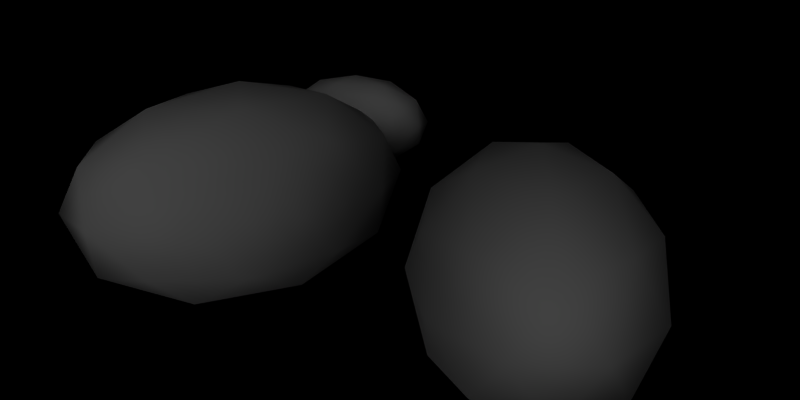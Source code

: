 # Source: StoneGroup3.blend  (saved by Blender 2.62.0; exported with 4.5.12 LTS)
import bpy
from mathutils import Matrix  # noqa: F401  (used for matrix-valued properties, if any)

bpy.ops.wm.read_factory_settings(use_empty=True)
scene = bpy.context.scene
scene.name = 'Scene'

# ---- collections
col_collection_1 = bpy.data.collections.new('Collection 1'); scene.collection.children.link(col_collection_1)
col_collection_11 = bpy.data.collections.new('Collection 11'); scene.collection.children.link(col_collection_11)
col_collection_11.hide_render = True
col_collection_11.hide_viewport = True

# ---- materials (node trees are filled in below, after node groups)
mat_material = bpy.data.materials.new('Material')
mat_material.alpha_threshold = 0.0
mat_material.roughness = 0.5
mat_material.specular_intensity = 0.0
mat_material.line_color = (0.0, 0.0, 0.0, 1.0)
mat_texture_keepr = bpy.data.materials.new('texture_keepr')
mat_texture_keepr.alpha_threshold = 0.0
mat_texture_keepr.roughness = 0.5
mat_texture_keepr.specular_intensity = 0.0

# ---- material node trees

# ---- world
world_world = bpy.data.worlds.new('World'); scene.world = world_world
world_world.color = (0.0, 0.0, 0.0)
world_world.use_sun_shadow = False
world_world.sun_shadow_jitter_overblur = 0.0
world_world.cycles.sampling_method = 'MANUAL'
world_world.cycles.sample_map_resolution = 256

# ---- cameras
cam_camera = bpy.data.cameras.new('Camera')
cam_camera.clip_end = 100.0
cam_camera.lens = 35.0
cam_camera.sensor_width = 32.0
cam_camera.sensor_height = 18.0
cam_camera.dof.focus_distance = 0.0
cam_camera.dof.aperture_fstop = 128.0

# ---- lights
light_point = bpy.data.lights.new('Point', 'POINT')
light_point.transmission_factor = 0.0
light_point.energy = 100.0
light_point.shadow_buffer_clip_start = 0.5
light_point.shadow_soft_size = 1.0
light_point.shadow_maximum_resolution = 0.006
light_point.use_absolute_resolution = True
light_point.cycles.use_multiple_importance_sampling = False
light_sun = bpy.data.lights.new('Sun', 'SUN')
light_sun.transmission_factor = 0.0
light_sun.angle = 1.571
light_sun.energy = 1.0
light_sun.shadow_buffer_clip_start = 0.5
light_sun.shadow_soft_size = 1.0
light_sun.shadow_cascade_max_distance = 1000.0
light_sun.cycles.use_multiple_importance_sampling = False

# ---- meshes
me_icosphere_003 = bpy.data.meshes.new('Icosphere.003')
me_icosphere_003.from_pydata([(0.0, 0.0, -1.0), (0.7236, -0.5257, -0.4472), (-0.2764, -0.8506, -0.4472), (-0.8944, 0.0, -0.4472), (-0.2764, 0.8506, -0.4472), (0.7236, 0.5257, -0.4472), (0.2764, -0.8506, 0.4472), (-0.7236, -0.5257, 0.4472), (-0.7236, 0.5257, 0.4472), (0.2764, 0.8506, 0.4472), (0.8944, 0.0, 0.4472), (0.0, 0.0, 1.0), (-0.1625, -0.5, -0.8507), (0.4253, -0.309, -0.8507), (0.2629, -0.809, -0.5257), (0.4253, 0.309, -0.8507), (0.8506, 0.0, -0.5257), (-0.5257, 0.0, -0.8507), (-0.6882, -0.5, -0.5257), (-0.1625, 0.5, -0.8507), (-0.6882, 0.5, -0.5257), (0.2629, 0.809, -0.5257), (0.9511, 0.309, 0.0), (0.9511, -0.309, 0.0), (0.5878, -0.809, 0.0), (0.0, -1.0, 0.0), (-0.5878, -0.809, 0.0), (-0.9511, -0.309, 0.0), (-0.9511, 0.309, 0.0), (-0.5878, 0.809, 0.0), (0.0, 1.0, 0.0), (0.5878, 0.809, 0.0), (0.6882, -0.5, 0.5257), (-0.2629, -0.809, 0.5257), (-0.8506, 0.0, 0.5257), (-0.2629, 0.809, 0.5257), (0.6882, 0.5, 0.5257), (0.5257, 0.0, 0.8507), (0.1625, -0.5, 0.8507), (-0.4253, -0.309, 0.8507), (-0.4253, 0.309, 0.8507), (0.1625, 0.5, 0.8507)], [], [(14, 2, 12), (12, 13, 14), (1, 14, 13), (12, 0, 13), (16, 1, 13), (13, 15, 16), (5, 16, 15), (13, 0, 15), (18, 3, 17), (17, 12, 18), (2, 18, 12), (17, 0, 12), (20, 4, 19), (19, 17, 20), (3, 20, 17), (19, 0, 17), (21, 5, 15), (15, 19, 21), (4, 21, 19), (15, 0, 19), (23, 1, 16), (16, 22, 23), (10, 23, 22), (22, 16, 5), (25, 2, 14), (14, 24, 25), (6, 25, 24), (24, 14, 1), (27, 3, 18), (18, 26, 27), (7, 27, 26), (26, 18, 2), (29, 4, 20), (20, 28, 29), (8, 29, 28), (28, 20, 3), (31, 5, 21), (21, 30, 31), (9, 31, 30), (30, 21, 4), (32, 6, 24), (24, 23, 32), (10, 32, 23), (23, 24, 1), (33, 7, 26), (26, 25, 33), (6, 33, 25), (25, 26, 2), (34, 8, 28), (28, 27, 34), (7, 34, 27), (27, 28, 3), (35, 9, 30), (30, 29, 35), (8, 35, 29), (29, 30, 4), (36, 10, 22), (22, 31, 36), (9, 36, 31), (31, 22, 5), (38, 6, 32), (32, 37, 38), (11, 38, 37), (37, 32, 10), (39, 7, 33), (33, 38, 39), (11, 39, 38), (38, 33, 6), (40, 8, 34), (34, 39, 40), (11, 40, 39), (39, 34, 7), (41, 9, 35), (35, 40, 41), (11, 41, 40), (40, 35, 8), (37, 10, 36), (36, 41, 37), (11, 37, 41), (41, 36, 9)])
me_icosphere_003.polygons.foreach_set('use_smooth', [True] * 80)
_uv = me_icosphere_003.uv_layers.new(name='UVMap')
_uv.uv.foreach_set('vector', [0.03303, 0.1534, 0.008713, -0.003854, 0.1467, 0.04104, 0.1467, 0.04104, 0.191, 0.1776, 0.03303, 0.1534, 0.1057, 0.295, 0.03303, 0.1534, 0.191, 0.1776, 0.1467, 0.04104, 0.2629, 0.07882, 0.191, 0.1776, 0.2628, 0.3204, 0.1057, 0.295, 0.191, 0.1776, 0.191, 0.1776, 0.3346, 0.1776, 0.2628, 0.3204, 0.4199, 0.2951, 0.2628, 0.3204, 0.3346, 0.1776, 0.191, 0.1776, 0.2629, 0.07882, 0.3346, 0.1776, 0.1209, -0.1167, 0.2629, -0.1884, 0.2629, -0.04329, 0.2629, -0.04329, 0.1467, 0.04104, 0.1209, -0.1167, 0.008713, -0.003854, 0.1209, -0.1167, 0.1467, 0.04104, 0.2629, -0.04329, 0.2629, 0.07882, 0.1467, 0.04104, 0.4049, -0.1166, 0.517, -0.003679, 0.379, 0.04112, 0.379, 0.04112, 0.2629, -0.04329, 0.4049, -0.1166, 0.2629, -0.1884, 0.4049, -0.1166, 0.2629, -0.04329, 0.379, 0.04112, 0.2629, 0.07882, 0.2629, -0.04329, 0.4926, 0.1536, 0.4199, 0.2951, 0.3346, 0.1776, 0.3346, 0.1776, 0.379, 0.04112, 0.4926, 0.1536, 0.517, -0.003679, 0.4926, 0.1536, 0.379, 0.04112, 0.3346, 0.1776, 0.2629, 0.07882, 0.379, 0.04112, 0.126, 0.5, 0.1057, 0.295, 0.2628, 0.3204, 0.2628, 0.3204, 0.3994, 0.5, 0.126, 0.5, 0.4199, 0.705, 0.3995, 0.5, 0.6212, 0.6611, 0.3994, 0.5, 0.2628, 0.3204, 0.4199, 0.2951, -0.18, 0.07881, 0.008713, -0.003854, 0.03303, 0.1534, 0.03303, 0.1534, -0.09557, 0.3389, -0.18, 0.07881, 0.1058, 0.705, -0.09548, 0.6611, 0.1262, 0.5, -0.09557, 0.3389, 0.03303, 0.1534, 0.1057, 0.295, 0.126, -0.3423, 0.2629, -0.1884, 0.1209, -0.1167, 0.1209, -0.1167, -0.09521, -0.1817, 0.126, -0.3423, 0.008686, 1.004, -0.0953, 1.182, -0.18, 0.9211, -0.09521, -0.1817, 0.1209, -0.1167, 0.008713, -0.003854, 0.6211, -0.1815, 0.517, -0.003679, 0.4049, -0.1166, 0.4049, -0.1166, 0.4, -0.3422, 0.6211, -0.1815, 0.2629, 1.188, 0.3998, 1.342, 0.1259, 1.342, 0.4, -0.3422, 0.4049, -0.1166, 0.2629, -0.1884, 0.6211, 0.3391, 0.4199, 0.2951, 0.4926, 0.1536, 0.4926, 0.1536, 0.7057, 0.07912, 0.6211, 0.3391, 0.517, 1.004, 0.7057, 0.9211, 0.621, 1.182, 0.7057, 0.07912, 0.4926, 0.1536, 0.517, -0.003679, 0.2629, 0.6796, 0.1058, 0.705, 0.1262, 0.5, 0.1262, 0.5, 0.3995, 0.5, 0.2629, 0.6796, 0.4199, 0.705, 0.2629, 0.6796, 0.3995, 0.5, 0.126, 0.5, -0.09557, 0.3389, 0.1057, 0.295, 0.03306, 0.8466, 0.008686, 1.004, -0.18, 0.9211, -0.18, 0.9211, -0.09548, 0.6611, 0.03306, 0.8466, 0.1058, 0.705, 0.03306, 0.8466, -0.09548, 0.6611, -0.18, 0.07881, -0.09521, -0.1817, 0.008713, -0.003854, 0.1208, 1.117, 0.2629, 1.188, 0.1259, 1.342, 0.1259, 1.342, -0.0953, 1.182, 0.1208, 1.117, 0.008686, 1.004, 0.1208, 1.117, -0.0953, 1.182, 0.126, -0.3423, 0.4, -0.3422, 0.2629, -0.1884, 0.4049, 1.117, 0.517, 1.004, 0.621, 1.182, 0.621, 1.182, 0.3998, 1.342, 0.4049, 1.117, 0.2629, 1.188, 0.4049, 1.117, 0.3998, 1.342, 0.6211, -0.1815, 0.7057, 0.07912, 0.517, -0.003679, 0.4926, 0.8466, 0.4199, 0.705, 0.6212, 0.6611, 0.6212, 0.6611, 0.7057, 0.9211, 0.4926, 0.8466, 0.517, 1.004, 0.4926, 0.8466, 0.7057, 0.9211, 0.6211, 0.3391, 0.3994, 0.5, 0.4199, 0.2951, 0.1911, 0.8224, 0.1058, 0.705, 0.2629, 0.6796, 0.2629, 0.6796, 0.3346, 0.8224, 0.1911, 0.8224, 0.2629, 0.9212, 0.1911, 0.8224, 0.3346, 0.8224, 0.3346, 0.8224, 0.2629, 0.6796, 0.4199, 0.705, 0.1467, 0.959, 0.008686, 1.004, 0.03306, 0.8466, 0.03306, 0.8466, 0.1911, 0.8224, 0.1467, 0.959, 0.2629, 0.9212, 0.1467, 0.959, 0.1911, 0.8224, 0.1911, 0.8224, 0.03306, 0.8466, 0.1058, 0.705, 0.2629, 1.043, 0.2629, 1.188, 0.1208, 1.117, 0.1208, 1.117, 0.1467, 0.959, 0.2629, 1.043, 0.2629, 0.9212, 0.2629, 1.043, 0.1467, 0.959, 0.1467, 0.959, 0.1208, 1.117, 0.008686, 1.004, 0.379, 0.959, 0.517, 1.004, 0.4049, 1.117, 0.4049, 1.117, 0.2629, 1.043, 0.379, 0.959, 0.2629, 0.9212, 0.379, 0.959, 0.2629, 1.043, 0.2629, 1.043, 0.4049, 1.117, 0.2629, 1.188, 0.3346, 0.8224, 0.4199, 0.705, 0.4926, 0.8466, 0.4926, 0.8466, 0.379, 0.959, 0.3346, 0.8224, 0.2629, 0.9212, 0.3346, 0.8224, 0.379, 0.959, 0.379, 0.959, 0.4926, 0.8466, 0.517, 1.004])
me_icosphere_003.materials.append(mat_material)
me_icosphere_003.use_remesh_preserve_volume = False
me_icosphere_003.use_remesh_preserve_attributes = False
me_icosphere_003.use_mirror_vertex_groups = False
me_icosphere_003.update()
me_icosphere_002 = bpy.data.meshes.new('Icosphere.002')
me_icosphere_002.from_pydata([(0.0, 0.0, -1.0), (0.7236, -0.5257, -0.4472), (-0.2764, -0.8506, -0.4472), (-0.8944, 0.0, -0.4472), (-0.2764, 0.8506, -0.4472), (0.7236, 0.5257, -0.4472), (0.2764, -0.8506, 0.4472), (-0.7236, -0.5257, 0.4472), (-0.7236, 0.5257, 0.4472), (0.2764, 0.8506, 0.4472), (0.8944, 0.0, 0.4472), (0.0, 0.0, 1.0), (-0.1625, -0.5, -0.8507), (0.4253, -0.309, -0.8507), (0.2629, -0.809, -0.5257), (0.4253, 0.309, -0.8507), (0.8506, 0.0, -0.5257), (-0.5257, 0.0, -0.8507), (-0.6882, -0.5, -0.5257), (-0.1625, 0.5, -0.8507), (-0.6882, 0.5, -0.5257), (0.2629, 0.809, -0.5257), (0.9511, 0.309, 0.0), (0.9511, -0.309, 0.0), (0.5878, -0.809, 0.0), (0.0, -1.0, 0.0), (-0.5878, -0.809, 0.0), (-0.9511, -0.309, 0.0), (-0.9511, 0.309, 0.0), (-0.5878, 0.809, 0.0), (0.0, 1.0, 0.0), (0.5878, 0.809, 0.0), (0.6882, -0.5, 0.5257), (-0.2629, -0.809, 0.5257), (-0.8506, 0.0, 0.5257), (-0.2629, 0.809, 0.5257), (0.6882, 0.5, 0.5257), (0.5257, 0.0, 0.8507), (0.1625, -0.5, 0.8507), (-0.4253, -0.309, 0.8507), (-0.4253, 0.309, 0.8507), (0.1625, 0.5, 0.8507)], [], [(14, 2, 12), (12, 13, 14), (1, 14, 13), (12, 0, 13), (16, 1, 13), (13, 15, 16), (5, 16, 15), (13, 0, 15), (18, 3, 17), (17, 12, 18), (2, 18, 12), (17, 0, 12), (20, 4, 19), (19, 17, 20), (3, 20, 17), (19, 0, 17), (21, 5, 15), (15, 19, 21), (4, 21, 19), (15, 0, 19), (23, 1, 16), (16, 22, 23), (10, 23, 22), (22, 16, 5), (25, 2, 14), (14, 24, 25), (6, 25, 24), (24, 14, 1), (27, 3, 18), (18, 26, 27), (7, 27, 26), (26, 18, 2), (29, 4, 20), (20, 28, 29), (8, 29, 28), (28, 20, 3), (31, 5, 21), (21, 30, 31), (9, 31, 30), (30, 21, 4), (32, 6, 24), (24, 23, 32), (10, 32, 23), (23, 24, 1), (33, 7, 26), (26, 25, 33), (6, 33, 25), (25, 26, 2), (34, 8, 28), (28, 27, 34), (7, 34, 27), (27, 28, 3), (35, 9, 30), (30, 29, 35), (8, 35, 29), (29, 30, 4), (36, 10, 22), (22, 31, 36), (9, 36, 31), (31, 22, 5), (38, 6, 32), (32, 37, 38), (11, 38, 37), (37, 32, 10), (39, 7, 33), (33, 38, 39), (11, 39, 38), (38, 33, 6), (40, 8, 34), (34, 39, 40), (11, 40, 39), (39, 34, 7), (41, 9, 35), (35, 40, 41), (11, 41, 40), (40, 35, 8), (37, 10, 36), (36, 41, 37), (11, 37, 41), (41, 36, 9)])
me_icosphere_002.polygons.foreach_set('use_smooth', [True] * 80)
_uv = me_icosphere_002.uv_layers.new(name='UVMap')
_uv.uv.foreach_set('vector', [0.03303, 0.1534, 0.008713, -0.003854, 0.1467, 0.04104, 0.1467, 0.04104, 0.191, 0.1776, 0.03303, 0.1534, 0.1057, 0.295, 0.03303, 0.1534, 0.191, 0.1776, 0.1467, 0.04104, 0.2629, 0.07882, 0.191, 0.1776, 0.2628, 0.3204, 0.1057, 0.295, 0.191, 0.1776, 0.191, 0.1776, 0.3346, 0.1776, 0.2628, 0.3204, 0.4199, 0.2951, 0.2628, 0.3204, 0.3346, 0.1776, 0.191, 0.1776, 0.2629, 0.07882, 0.3346, 0.1776, 0.1209, -0.1167, 0.2629, -0.1884, 0.2629, -0.04329, 0.2629, -0.04329, 0.1467, 0.04104, 0.1209, -0.1167, 0.008713, -0.003854, 0.1209, -0.1167, 0.1467, 0.04104, 0.2629, -0.04329, 0.2629, 0.07882, 0.1467, 0.04104, 0.4049, -0.1166, 0.517, -0.003679, 0.379, 0.04112, 0.379, 0.04112, 0.2629, -0.04329, 0.4049, -0.1166, 0.2629, -0.1884, 0.4049, -0.1166, 0.2629, -0.04329, 0.379, 0.04112, 0.2629, 0.07882, 0.2629, -0.04329, 0.4926, 0.1536, 0.4199, 0.2951, 0.3346, 0.1776, 0.3346, 0.1776, 0.379, 0.04112, 0.4926, 0.1536, 0.517, -0.003679, 0.4926, 0.1536, 0.379, 0.04112, 0.3346, 0.1776, 0.2629, 0.07882, 0.379, 0.04112, 0.126, 0.5, 0.1057, 0.295, 0.2628, 0.3204, 0.2628, 0.3204, 0.3994, 0.5, 0.126, 0.5, 0.4199, 0.705, 0.3995, 0.5, 0.6212, 0.6611, 0.3994, 0.5, 0.2628, 0.3204, 0.4199, 0.2951, -0.18, 0.07881, 0.008713, -0.003854, 0.03303, 0.1534, 0.03303, 0.1534, -0.09557, 0.3389, -0.18, 0.07881, 0.1058, 0.705, -0.09548, 0.6611, 0.1262, 0.5, -0.09557, 0.3389, 0.03303, 0.1534, 0.1057, 0.295, 0.126, -0.3423, 0.2629, -0.1884, 0.1209, -0.1167, 0.1209, -0.1167, -0.09521, -0.1817, 0.126, -0.3423, 0.008686, 1.004, -0.0953, 1.182, -0.18, 0.9211, -0.09521, -0.1817, 0.1209, -0.1167, 0.008713, -0.003854, 0.6211, -0.1815, 0.517, -0.003679, 0.4049, -0.1166, 0.4049, -0.1166, 0.4, -0.3422, 0.6211, -0.1815, 0.2629, 1.188, 0.3998, 1.342, 0.1259, 1.342, 0.4, -0.3422, 0.4049, -0.1166, 0.2629, -0.1884, 0.6211, 0.3391, 0.4199, 0.2951, 0.4926, 0.1536, 0.4926, 0.1536, 0.7057, 0.07912, 0.6211, 0.3391, 0.517, 1.004, 0.7057, 0.9211, 0.621, 1.182, 0.7057, 0.07912, 0.4926, 0.1536, 0.517, -0.003679, 0.2629, 0.6796, 0.1058, 0.705, 0.1262, 0.5, 0.1262, 0.5, 0.3995, 0.5, 0.2629, 0.6796, 0.4199, 0.705, 0.2629, 0.6796, 0.3995, 0.5, 0.126, 0.5, -0.09557, 0.3389, 0.1057, 0.295, 0.03306, 0.8466, 0.008686, 1.004, -0.18, 0.9211, -0.18, 0.9211, -0.09548, 0.6611, 0.03306, 0.8466, 0.1058, 0.705, 0.03306, 0.8466, -0.09548, 0.6611, -0.18, 0.07881, -0.09521, -0.1817, 0.008713, -0.003854, 0.1208, 1.117, 0.2629, 1.188, 0.1259, 1.342, 0.1259, 1.342, -0.0953, 1.182, 0.1208, 1.117, 0.008686, 1.004, 0.1208, 1.117, -0.0953, 1.182, 0.126, -0.3423, 0.4, -0.3422, 0.2629, -0.1884, 0.4049, 1.117, 0.517, 1.004, 0.621, 1.182, 0.621, 1.182, 0.3998, 1.342, 0.4049, 1.117, 0.2629, 1.188, 0.4049, 1.117, 0.3998, 1.342, 0.6211, -0.1815, 0.7057, 0.07912, 0.517, -0.003679, 0.4926, 0.8466, 0.4199, 0.705, 0.6212, 0.6611, 0.6212, 0.6611, 0.7057, 0.9211, 0.4926, 0.8466, 0.517, 1.004, 0.4926, 0.8466, 0.7057, 0.9211, 0.6211, 0.3391, 0.3994, 0.5, 0.4199, 0.2951, 0.1911, 0.8224, 0.1058, 0.705, 0.2629, 0.6796, 0.2629, 0.6796, 0.3346, 0.8224, 0.1911, 0.8224, 0.2629, 0.9212, 0.1911, 0.8224, 0.3346, 0.8224, 0.3346, 0.8224, 0.2629, 0.6796, 0.4199, 0.705, 0.1467, 0.959, 0.008686, 1.004, 0.03306, 0.8466, 0.03306, 0.8466, 0.1911, 0.8224, 0.1467, 0.959, 0.2629, 0.9212, 0.1467, 0.959, 0.1911, 0.8224, 0.1911, 0.8224, 0.03306, 0.8466, 0.1058, 0.705, 0.2629, 1.043, 0.2629, 1.188, 0.1208, 1.117, 0.1208, 1.117, 0.1467, 0.959, 0.2629, 1.043, 0.2629, 0.9212, 0.2629, 1.043, 0.1467, 0.959, 0.1467, 0.959, 0.1208, 1.117, 0.008686, 1.004, 0.379, 0.959, 0.517, 1.004, 0.4049, 1.117, 0.4049, 1.117, 0.2629, 1.043, 0.379, 0.959, 0.2629, 0.9212, 0.379, 0.959, 0.2629, 1.043, 0.2629, 1.043, 0.4049, 1.117, 0.2629, 1.188, 0.3346, 0.8224, 0.4199, 0.705, 0.4926, 0.8466, 0.4926, 0.8466, 0.379, 0.959, 0.3346, 0.8224, 0.2629, 0.9212, 0.3346, 0.8224, 0.379, 0.959, 0.379, 0.959, 0.4926, 0.8466, 0.517, 1.004])
me_icosphere_002.materials.append(mat_material)
me_icosphere_002.use_remesh_preserve_volume = False
me_icosphere_002.use_remesh_preserve_attributes = False
me_icosphere_002.use_mirror_vertex_groups = False
me_icosphere_002.update()
me_icosphere = bpy.data.meshes.new('Icosphere')
me_icosphere.from_pydata([(0.0, 0.0, -1.0), (0.7236, -0.5257, -0.4472), (-0.2764, -0.8506, -0.4472), (-0.8944, 0.0, -0.4472), (-0.2764, 0.8506, -0.4472), (0.7236, 0.5257, -0.4472), (0.2764, -0.8506, 0.4472), (-0.7236, -0.5257, 0.4472), (-0.7236, 0.5257, 0.4472), (0.2764, 0.8506, 0.4472), (0.8944, 0.0, 0.4472), (0.0, 0.0, 1.0), (-0.1625, -0.5, -0.8507), (0.4253, -0.309, -0.8507), (0.2629, -0.809, -0.5257), (0.4253, 0.309, -0.8507), (0.8506, 0.0, -0.5257), (-0.5257, 0.0, -0.8507), (-0.6882, -0.5, -0.5257), (-0.1625, 0.5, -0.8507), (-0.6882, 0.5, -0.5257), (0.2629, 0.809, -0.5257), (0.9511, 0.309, 0.0), (0.9511, -0.309, 0.0), (0.5878, -0.809, 0.0), (0.0, -1.0, 0.0), (-0.5878, -0.809, 0.0), (-0.9511, -0.309, 0.0), (-0.9511, 0.309, 0.0), (-0.5878, 0.809, 0.0), (0.0, 1.0, 0.0), (0.5878, 0.809, 0.0), (0.6882, -0.5, 0.5257), (-0.2629, -0.809, 0.5257), (-0.8506, 0.0, 0.5257), (-0.2629, 0.809, 0.5257), (0.6882, 0.5, 0.5257), (0.5257, 0.0, 0.8507), (0.1625, -0.5, 0.8507), (-0.4253, -0.309, 0.8507), (-0.4253, 0.309, 0.8507), (0.1625, 0.5, 0.8507)], [], [(14, 2, 12), (12, 13, 14), (1, 14, 13), (12, 0, 13), (16, 1, 13), (13, 15, 16), (5, 16, 15), (13, 0, 15), (18, 3, 17), (17, 12, 18), (2, 18, 12), (17, 0, 12), (20, 4, 19), (19, 17, 20), (3, 20, 17), (19, 0, 17), (21, 5, 15), (15, 19, 21), (4, 21, 19), (15, 0, 19), (23, 1, 16), (16, 22, 23), (10, 23, 22), (22, 16, 5), (25, 2, 14), (14, 24, 25), (6, 25, 24), (24, 14, 1), (27, 3, 18), (18, 26, 27), (7, 27, 26), (26, 18, 2), (29, 4, 20), (20, 28, 29), (8, 29, 28), (28, 20, 3), (31, 5, 21), (21, 30, 31), (9, 31, 30), (30, 21, 4), (32, 6, 24), (24, 23, 32), (10, 32, 23), (23, 24, 1), (33, 7, 26), (26, 25, 33), (6, 33, 25), (25, 26, 2), (34, 8, 28), (28, 27, 34), (7, 34, 27), (27, 28, 3), (35, 9, 30), (30, 29, 35), (8, 35, 29), (29, 30, 4), (36, 10, 22), (22, 31, 36), (9, 36, 31), (31, 22, 5), (38, 6, 32), (32, 37, 38), (11, 38, 37), (37, 32, 10), (39, 7, 33), (33, 38, 39), (11, 39, 38), (38, 33, 6), (40, 8, 34), (34, 39, 40), (11, 40, 39), (39, 34, 7), (41, 9, 35), (35, 40, 41), (11, 41, 40), (40, 35, 8), (37, 10, 36), (36, 41, 37), (11, 37, 41), (41, 36, 9)])
me_icosphere.polygons.foreach_set('use_smooth', [True] * 80)
_uv = me_icosphere.uv_layers.new(name='UVMap')
_uv.uv.foreach_set('vector', [0.03303, 0.1534, 0.008713, -0.003854, 0.1467, 0.04104, 0.1467, 0.04104, 0.191, 0.1776, 0.03303, 0.1534, 0.1057, 0.295, 0.03303, 0.1534, 0.191, 0.1776, 0.1467, 0.04104, 0.2629, 0.07882, 0.191, 0.1776, 0.2628, 0.3204, 0.1057, 0.295, 0.191, 0.1776, 0.191, 0.1776, 0.3346, 0.1776, 0.2628, 0.3204, 0.4199, 0.2951, 0.2628, 0.3204, 0.3346, 0.1776, 0.191, 0.1776, 0.2629, 0.07882, 0.3346, 0.1776, 0.1209, -0.1167, 0.2629, -0.1884, 0.2629, -0.04329, 0.2629, -0.04329, 0.1467, 0.04104, 0.1209, -0.1167, 0.008713, -0.003854, 0.1209, -0.1167, 0.1467, 0.04104, 0.2629, -0.04329, 0.2629, 0.07882, 0.1467, 0.04104, 0.4049, -0.1166, 0.517, -0.003679, 0.379, 0.04112, 0.379, 0.04112, 0.2629, -0.04329, 0.4049, -0.1166, 0.2629, -0.1884, 0.4049, -0.1166, 0.2629, -0.04329, 0.379, 0.04112, 0.2629, 0.07882, 0.2629, -0.04329, 0.4926, 0.1536, 0.4199, 0.2951, 0.3346, 0.1776, 0.3346, 0.1776, 0.379, 0.04112, 0.4926, 0.1536, 0.517, -0.003679, 0.4926, 0.1536, 0.379, 0.04112, 0.3346, 0.1776, 0.2629, 0.07882, 0.379, 0.04112, 0.126, 0.5, 0.1057, 0.295, 0.2628, 0.3204, 0.2628, 0.3204, 0.3994, 0.5, 0.126, 0.5, 0.4199, 0.705, 0.3995, 0.5, 0.6212, 0.6611, 0.3994, 0.5, 0.2628, 0.3204, 0.4199, 0.2951, -0.18, 0.07881, 0.008713, -0.003854, 0.03303, 0.1534, 0.03303, 0.1534, -0.09557, 0.3389, -0.18, 0.07881, 0.1058, 0.705, -0.09548, 0.6611, 0.1262, 0.5, -0.09557, 0.3389, 0.03303, 0.1534, 0.1057, 0.295, 0.126, -0.3423, 0.2629, -0.1884, 0.1209, -0.1167, 0.1209, -0.1167, -0.09521, -0.1817, 0.126, -0.3423, 0.008686, 1.004, -0.0953, 1.182, -0.18, 0.9211, -0.09521, -0.1817, 0.1209, -0.1167, 0.008713, -0.003854, 0.6211, -0.1815, 0.517, -0.003679, 0.4049, -0.1166, 0.4049, -0.1166, 0.4, -0.3422, 0.6211, -0.1815, 0.2629, 1.188, 0.3998, 1.342, 0.1259, 1.342, 0.4, -0.3422, 0.4049, -0.1166, 0.2629, -0.1884, 0.6211, 0.3391, 0.4199, 0.2951, 0.4926, 0.1536, 0.4926, 0.1536, 0.7057, 0.07912, 0.6211, 0.3391, 0.517, 1.004, 0.7057, 0.9211, 0.621, 1.182, 0.7057, 0.07912, 0.4926, 0.1536, 0.517, -0.003679, 0.2629, 0.6796, 0.1058, 0.705, 0.1262, 0.5, 0.1262, 0.5, 0.3995, 0.5, 0.2629, 0.6796, 0.4199, 0.705, 0.2629, 0.6796, 0.3995, 0.5, 0.126, 0.5, -0.09557, 0.3389, 0.1057, 0.295, 0.03306, 0.8466, 0.008686, 1.004, -0.18, 0.9211, -0.18, 0.9211, -0.09548, 0.6611, 0.03306, 0.8466, 0.1058, 0.705, 0.03306, 0.8466, -0.09548, 0.6611, -0.18, 0.07881, -0.09521, -0.1817, 0.008713, -0.003854, 0.1208, 1.117, 0.2629, 1.188, 0.1259, 1.342, 0.1259, 1.342, -0.0953, 1.182, 0.1208, 1.117, 0.008686, 1.004, 0.1208, 1.117, -0.0953, 1.182, 0.126, -0.3423, 0.4, -0.3422, 0.2629, -0.1884, 0.4049, 1.117, 0.517, 1.004, 0.621, 1.182, 0.621, 1.182, 0.3998, 1.342, 0.4049, 1.117, 0.2629, 1.188, 0.4049, 1.117, 0.3998, 1.342, 0.6211, -0.1815, 0.7057, 0.07912, 0.517, -0.003679, 0.4926, 0.8466, 0.4199, 0.705, 0.6212, 0.6611, 0.6212, 0.6611, 0.7057, 0.9211, 0.4926, 0.8466, 0.517, 1.004, 0.4926, 0.8466, 0.7057, 0.9211, 0.6211, 0.3391, 0.3994, 0.5, 0.4199, 0.2951, 0.1911, 0.8224, 0.1058, 0.705, 0.2629, 0.6796, 0.2629, 0.6796, 0.3346, 0.8224, 0.1911, 0.8224, 0.2629, 0.9212, 0.1911, 0.8224, 0.3346, 0.8224, 0.3346, 0.8224, 0.2629, 0.6796, 0.4199, 0.705, 0.1467, 0.959, 0.008686, 1.004, 0.03306, 0.8466, 0.03306, 0.8466, 0.1911, 0.8224, 0.1467, 0.959, 0.2629, 0.9212, 0.1467, 0.959, 0.1911, 0.8224, 0.1911, 0.8224, 0.03306, 0.8466, 0.1058, 0.705, 0.2629, 1.043, 0.2629, 1.188, 0.1208, 1.117, 0.1208, 1.117, 0.1467, 0.959, 0.2629, 1.043, 0.2629, 0.9212, 0.2629, 1.043, 0.1467, 0.959, 0.1467, 0.959, 0.1208, 1.117, 0.008686, 1.004, 0.379, 0.959, 0.517, 1.004, 0.4049, 1.117, 0.4049, 1.117, 0.2629, 1.043, 0.379, 0.959, 0.2629, 0.9212, 0.379, 0.959, 0.2629, 1.043, 0.2629, 1.043, 0.4049, 1.117, 0.2629, 1.188, 0.3346, 0.8224, 0.4199, 0.705, 0.4926, 0.8466, 0.4926, 0.8466, 0.379, 0.959, 0.3346, 0.8224, 0.2629, 0.9212, 0.3346, 0.8224, 0.379, 0.959, 0.379, 0.959, 0.4926, 0.8466, 0.517, 1.004])
me_icosphere.materials.append(mat_material)
me_icosphere.use_remesh_preserve_volume = False
me_icosphere.use_remesh_preserve_attributes = False
me_icosphere.use_mirror_vertex_groups = False
me_icosphere.update()
me_plane = bpy.data.meshes.new('Plane')
me_plane.from_pydata([(1.0, 1.0, 0.0), (1.0, -1.0, 0.0), (-1.0, -1.0, 0.0), (-1.0, 1.0, 0.0)], [], [(0, 3, 2, 1)])
me_plane.materials.append(mat_texture_keepr)
me_plane.use_remesh_preserve_volume = False
me_plane.use_remesh_preserve_attributes = False
me_plane.use_mirror_vertex_groups = False
me_plane.update()

# ---- objects
ob_camera = bpy.data.objects.new('Camera', cam_camera)
ob_point = bpy.data.objects.new('Point', light_point)
ob_sun = bpy.data.objects.new('Sun', light_sun)
ob_icosphere_003 = bpy.data.objects.new('Icosphere.003', me_icosphere_003)
ob_icosphere_002 = bpy.data.objects.new('Icosphere.002', me_icosphere_002)
ob_icosphere = bpy.data.objects.new('Icosphere', me_icosphere)
ob_material_keeper = bpy.data.objects.new('material_keeper', me_plane)

# ---- transforms, parenting, visibility, modifiers, constraints
ob_camera.location = (11.3, 10.22, 3.732)
ob_camera.rotation_euler = (1.284, 1.086e-08, 2.117)
ob_camera.lineart.crease_threshold = 0.0
ob_point.location = (4.27, 3.377, -5.657)
ob_point.lineart.crease_threshold = 0.0
ob_sun.location = (7.382e-09, 6.274, 1.515)
ob_sun.rotation_euler = (0.0, 1.085, 0.3842)
ob_sun.lineart.crease_threshold = 0.0
ob_icosphere_003.location = (2.03, 6.474, -0.05899)
ob_icosphere_003.rotation_euler = (0.0, 0.0, 0.4929)
ob_icosphere_003.scale = (1.667, 1.0, 1.0)
ob_icosphere_003.lineart.crease_threshold = 0.0
_m = ob_icosphere_003.modifiers.new('Displace', 'DISPLACE')
_m.strength = 1.124
_m.texture_coords = 'GLOBAL'
ob_icosphere_002.location = (-2.287, 0.995, 0.4958)
ob_icosphere_002.rotation_euler = (0.0, 0.0, -1.371)
ob_icosphere_002.scale = (3.065, 1.838, 1.838)
ob_icosphere_002.lineart.crease_threshold = 0.0
_m = ob_icosphere_002.modifiers.new('Displace', 'DISPLACE')
_m.strength = -1.082
_m.texture_coords = 'GLOBAL'
ob_icosphere.location = (0.5289, 0.6113, -0.2689)
ob_icosphere.rotation_euler = (0.0, 0.0, -0.3558)
ob_icosphere.scale = (1.667, 1.0, 1.0)
ob_icosphere.lineart.crease_threshold = 0.0
_m = ob_icosphere.modifiers.new('Displace', 'DISPLACE')
_m.strength = 1.667
_m.texture_coords = 'GLOBAL'
ob_material_keeper.location = (0.0, 0.0, 0.0)
ob_material_keeper.lock_rotations_4d = False
ob_material_keeper.empty_display_type = 'ARROWS'
ob_material_keeper.lineart.crease_threshold = 0.0

# ---- collection membership
col_collection_1.objects.link(ob_camera)
col_collection_1.objects.link(ob_point)
col_collection_1.objects.link(ob_sun)
col_collection_1.objects.link(ob_icosphere_003)
col_collection_1.objects.link(ob_icosphere_002)
col_collection_1.objects.link(ob_icosphere)
col_collection_11.objects.link(ob_material_keeper)

# ---- scene / render settings (as saved in the file)
scene.camera = ob_camera
scene.frame_start = 1; scene.frame_end = 1; scene.frame_set(1)
scene.render.engine = 'BLENDER_EEVEE_NEXT'
scene.render.image_settings.color_mode = 'RGB'
scene.render.image_settings.compression = 100
scene.render.resolution_x = 640
scene.render.resolution_y = 320
scene.render.pixel_aspect_x = 100.0
scene.render.pixel_aspect_y = 100.0
scene.render.fps = 30
scene.render.dither_intensity = 0.0
scene.render.use_sequencer = False
scene.render.bake_margin = 2
scene.render.bake_bias = 0.0
scene.render.use_stamp_time = False
scene.render.use_stamp_date = False
scene.render.use_stamp_frame = False
scene.render.use_stamp_camera = False
scene.render.use_stamp_scene = False
scene.render.use_stamp_filename = False
scene.render.use_stamp_render_time = False
scene.render.stamp_font_size = 0
scene.cycles.use_denoising = False
scene.cycles.samples = 10
scene.cycles.sampling_pattern = 'TABULATED_SOBOL'
scene.cycles.light_sampling_threshold = 0.0
scene.cycles.use_adaptive_sampling = False
scene.cycles.use_light_tree = False
scene.cycles.blur_glossy = 0.0
scene.cycles.volume_bounces = 1
scene.cycles.pixel_filter_type = 'GAUSSIAN'
scene.cycles.sample_clamp_indirect = 0.0
scene.view_settings.view_transform = 'Raw'
bpy.context.view_layer.update()
